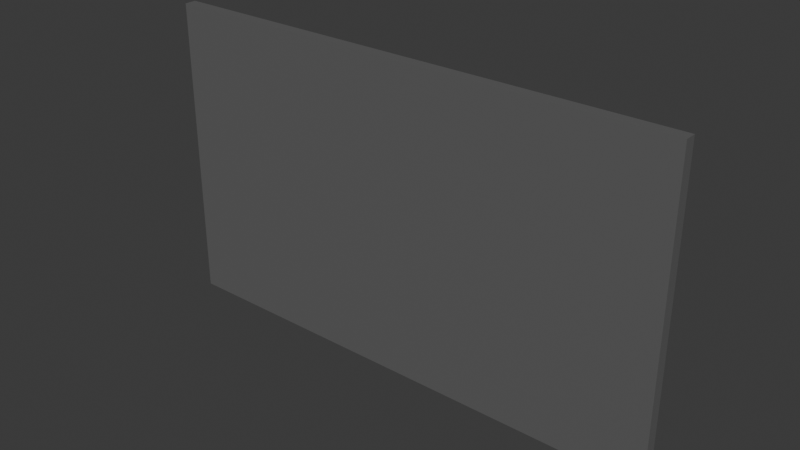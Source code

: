 # Source: LargeDisplay.blend  (saved by Blender 4.2.66; exported with 4.5.12 LTS)
import bpy
from mathutils import Matrix  # noqa: F401  (used for matrix-valued properties, if any)

bpy.ops.wm.read_factory_settings(use_empty=True)
scene = bpy.context.scene
scene.name = 'Scene'

# ---- collections
col_collection = bpy.data.collections.new('Collection'); scene.collection.children.link(col_collection)

# ---- materials (node trees are filled in below, after node groups)
mat_screen = bpy.data.materials.new('Screen')
mat_displaybody = bpy.data.materials.new('DisplayBody')

# ---- material node trees
mat_screen.use_nodes = True; mat_screen.node_tree.nodes.clear()
_N = mat_screen.node_tree.nodes; _L = mat_screen.node_tree.links
n0 = _N.new('ShaderNodeBsdfPrincipled'); n0.name = 'Principled BSDF'; n0.location = (10, 300)
n0.inputs[0].default_value = (1.0, 1.0, 1.0, 1.0)
n1 = _N.new('ShaderNodeOutputMaterial'); n1.name = 'Material Output'; n1.location = (300, 300)
_L.new(n0.outputs[0], n1.inputs[0])
n1.is_active_output = True
mat_displaybody.use_nodes = True; mat_displaybody.node_tree.nodes.clear()
_N = mat_displaybody.node_tree.nodes; _L = mat_displaybody.node_tree.links
n0 = _N.new('ShaderNodeBsdfPrincipled'); n0.name = 'Principled BSDF'; n0.location = (10, 300)
n0.inputs[0].default_value = (0.1254, 0.1254, 0.1254, 1.0)
n1 = _N.new('ShaderNodeOutputMaterial'); n1.name = 'Material Output'; n1.location = (300, 300)
_L.new(n0.outputs[0], n1.inputs[0])
n1.is_active_output = True

# ---- world
world_world = bpy.data.worlds.new('World'); scene.world = world_world
world_world.use_nodes = True; world_world.node_tree.nodes.clear()
_N = world_world.node_tree.nodes; _L = world_world.node_tree.links
n0 = _N.new('ShaderNodeOutputWorld'); n0.name = 'World Output'; n0.location = (300, 300)
n1 = _N.new('ShaderNodeBackground'); n1.name = 'Background'; n1.location = (10, 300)
n1.inputs[0].default_value = (0.05088, 0.05088, 0.05088, 1.0)
_L.new(n1.outputs[0], n0.inputs[0])
n0.is_active_output = True
world_world.color = (0.05088, 0.05088, 0.05088)
world_world.sun_shadow_jitter_overblur = 0.0

# ---- meshes
me_plane = bpy.data.meshes.new('Plane')
me_plane.from_pydata([(-1.778, 4.47e-08, -1.0), (1.778, 4.47e-08, -1.0), (-1.778, -4.47e-08, 1.0), (1.778, -4.47e-08, 1.0)], [], [(0, 1, 3, 2)])
_uv = me_plane.uv_layers.new(name='UVMap')
_uv.uv.foreach_set('vector', [0.0, 0.0, 1.0, 0.0, 1.0, 1.0, 0.0, 1.0])
me_plane.materials.append(mat_screen)
me_plane.update()
me_cube_001 = bpy.data.meshes.new('Cube.001')
me_cube_001.from_pydata([(-1.879, -0.1247, 0.0008628), (-1.879, -0.1247, 2.219), (-1.788, -0.0408, 0.09822), (-1.788, -0.0408, 2.122), (1.879, -0.1247, 0.0008628), (1.879, -0.1247, 2.219), (1.788, -0.0408, 0.09822), (1.788, -0.0408, 2.122), (-1.879, -0.0408, 2.219), (-1.879, -0.0408, 0.0008628), (1.879, -0.0408, 0.0008628), (1.879, -0.0408, 2.219), (-1.797, -0.0408, 2.131), (-1.797, -0.0408, 0.08831), (1.797, -0.0408, 0.08831), (1.797, -0.0408, 2.131), (-1.788, -0.07292, 2.122), (-1.788, -0.07292, 0.09822), (1.788, -0.07292, 0.09822), (1.788, -0.07292, 2.122)], [], [(0, 1, 8, 9), (7, 6, 18, 19), (10, 11, 5, 4), (4, 5, 1, 0), (9, 10, 4, 0), (11, 8, 1, 5), (12, 13, 9, 8), (13, 14, 10, 9), (15, 12, 8, 11), (14, 15, 11, 10), (3, 2, 13, 12), (2, 6, 14, 13), (7, 3, 12, 15), (6, 7, 15, 14), (17, 16, 19, 18), (6, 2, 17, 18), (3, 7, 19, 16), (2, 3, 16, 17)])
_uv = me_cube_001.uv_layers.new(name='UVMap')
_uv.uv.foreach_set('vector', [0.375, 0.0, 0.625, 0.0, 0.625, 0.25, 0.375, 0.25, 0.614, 0.4939, 0.386, 0.4939, 0.386, 0.4939, 0.614, 0.4939, 0.375, 0.5, 0.625, 0.5, 0.625, 0.75, 0.375, 0.75, 0.375, 0.75, 0.625, 0.75, 0.625, 1.0, 0.375, 1.0, 0.125, 0.5, 0.375, 0.5, 0.375, 0.75, 0.125, 0.75, 0.625, 0.5, 0.875, 0.5, 0.875, 0.75, 0.625, 0.75, 0.6151, 0.2555, 0.3849, 0.2555, 0.375, 0.25, 0.625, 0.25, 0.3849, 0.2555, 0.3849, 0.4945, 0.375, 0.5, 0.375, 0.25, 0.6151, 0.4945, 0.6151, 0.2555, 0.625, 0.25, 0.625, 0.5, 0.3849, 0.4945, 0.6151, 0.4945, 0.625, 0.5, 0.375, 0.5, 0.614, 0.2561, 0.386, 0.2561, 0.3849, 0.2555, 0.6151, 0.2555, 0.386, 0.2561, 0.386, 0.4939, 0.3849, 0.4945, 0.3849, 0.2555, 0.614, 0.4939, 0.614, 0.2561, 0.6151, 0.2555, 0.6151, 0.4945, 0.386, 0.4939, 0.614, 0.4939, 0.6151, 0.4945, 0.3849, 0.4945, 0.386, 0.2561, 0.614, 0.2561, 0.614, 0.4939, 0.386, 0.4939, 0.386, 0.4939, 0.386, 0.2561, 0.386, 0.2561, 0.386, 0.4939, 0.614, 0.2561, 0.614, 0.4939, 0.614, 0.4939, 0.614, 0.2561, 0.386, 0.2561, 0.614, 0.2561, 0.614, 0.2561, 0.386, 0.2561])
me_cube_001.materials.append(mat_displaybody)
me_cube_001.update()

# ---- objects
ob_screen = bpy.data.objects.new('Screen', me_plane)
ob_cube = bpy.data.objects.new('Cube', me_cube_001)

# ---- transforms, parenting, visibility, modifiers, constraints
ob_screen.location = (0.0, -0.06648, 1.11)
ob_screen.rotation_euler = (0.0, -0.0, -3.142)
ob_cube.location = (0.0, 0.0, 0.0)

# ---- collection membership
col_collection.objects.link(ob_screen)
col_collection.objects.link(ob_cube)

# ---- scene / render settings (as saved in the file)
scene.frame_start = 1; scene.frame_end = 250; scene.frame_set(1)
scene.render.engine = 'BLENDER_EEVEE_NEXT'
bpy.context.view_layer.update()

# ---- added for rendering (the .blend has no active camera and no usable light): camera, sun
cam_auto = bpy.data.cameras.new('AutoCamera')
cam_auto.lens = 50.0
cam_auto.sensor_width = 36.0
cam_auto.clip_end = 1000.0
ob_auto_camera = bpy.data.objects.new('AutoCamera', cam_auto)
scene.collection.objects.link(ob_auto_camera)
ob_auto_camera.location = (4.03801, -4.92835, 4.34029)
ob_auto_camera.rotation_euler = (1.09748, -7.21219e-08, 0.694738)
scene.camera = ob_auto_camera
light_auto_sun = bpy.data.lights.new('AutoSun', 'SUN')
light_auto_sun.energy = 3.0
light_auto_sun.angle = 0.0523599
ob_auto_sun = bpy.data.objects.new('AutoSun', light_auto_sun)
scene.collection.objects.link(ob_auto_sun)
ob_auto_sun.rotation_euler = (0.872665, 0.174533, 0.523599)
bpy.context.view_layer.update()
